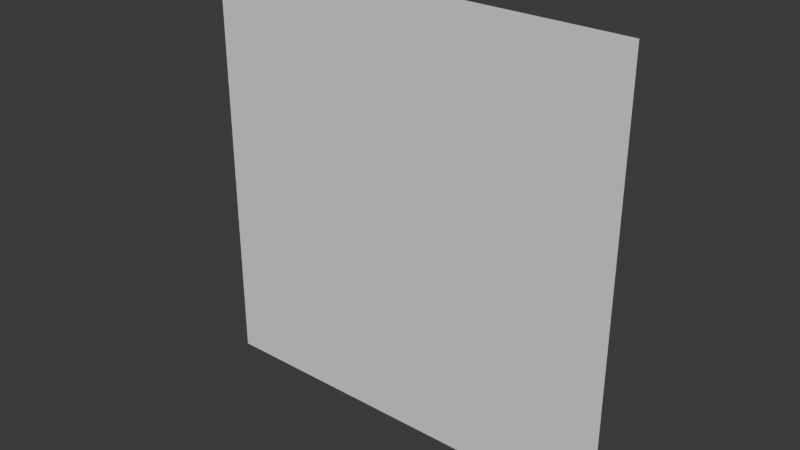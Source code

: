 # Source: Unit_Square.blend  (saved by Blender 4.3.32; exported with 4.5.12 LTS)
import bpy
from mathutils import Matrix  # noqa: F401  (used for matrix-valued properties, if any)

bpy.ops.wm.read_factory_settings(use_empty=True)
scene = bpy.context.scene
scene.name = 'Scene'

# ---- collections
col_collection = bpy.data.collections.new('Collection'); scene.collection.children.link(col_collection)

# ---- world
world_world = bpy.data.worlds.new('World'); scene.world = world_world
world_world.use_nodes = True; world_world.node_tree.nodes.clear()
_N = world_world.node_tree.nodes; _L = world_world.node_tree.links
n0 = _N.new('ShaderNodeOutputWorld'); n0.name = 'World Output'; n0.location = (300, 300)
n1 = _N.new('ShaderNodeBackground'); n1.name = 'Background'; n1.location = (10, 300)
n1.inputs[0].default_value = (0.05088, 0.05088, 0.05088, 1.0)
_L.new(n1.outputs[0], n0.inputs[0])
n0.is_active_output = True
world_world.color = (0.05088, 0.05088, 0.05088)
world_world.sun_shadow_jitter_overblur = 0.0

# ---- meshes
me_plane = bpy.data.meshes.new('Plane')
me_plane.from_pydata([(-0.5, -0.5, 0.0), (0.5, -0.5, 0.0), (-0.5, 0.5, 0.0), (0.5, 0.5, 0.0)], [], [(0, 2, 3, 1)])
_uv = me_plane.uv_layers.new(name='UVMap')
_uv.uv.foreach_set('vector', [0.0, 0.0, 0.0, 1.0, 1.0, 1.0, 1.0, 0.0])
me_plane.update()

# ---- objects
ob_unit_square = bpy.data.objects.new('Unit Square', me_plane)

# ---- transforms, parenting, visibility, modifiers, constraints
ob_unit_square.location = (0.0, 0.0, 0.0)
ob_unit_square.rotation_euler = (1.571, 0.0, 0.0)

# ---- collection membership
col_collection.objects.link(ob_unit_square)

# ---- scene / render settings (as saved in the file)
scene.frame_start = 1; scene.frame_end = 250; scene.frame_set(1)
scene.render.engine = 'BLENDER_EEVEE_NEXT'
bpy.context.view_layer.update()

# ---- added for rendering (the .blend has no active camera and no usable light): camera, sun
cam_auto = bpy.data.cameras.new('AutoCamera')
cam_auto.lens = 50.0
cam_auto.sensor_width = 36.0
cam_auto.clip_end = 1000.0
ob_auto_camera = bpy.data.objects.new('AutoCamera', cam_auto)
scene.collection.objects.link(ob_auto_camera)
ob_auto_camera.location = (1.30847, -1.57016, 1.04677)
ob_auto_camera.rotation_euler = (1.09748, -7.21219e-08, 0.694738)
scene.camera = ob_auto_camera
light_auto_sun = bpy.data.lights.new('AutoSun', 'SUN')
light_auto_sun.energy = 3.0
light_auto_sun.angle = 0.0523599
ob_auto_sun = bpy.data.objects.new('AutoSun', light_auto_sun)
scene.collection.objects.link(ob_auto_sun)
ob_auto_sun.rotation_euler = (0.872665, 0.174533, 0.523599)
bpy.context.view_layer.update()
